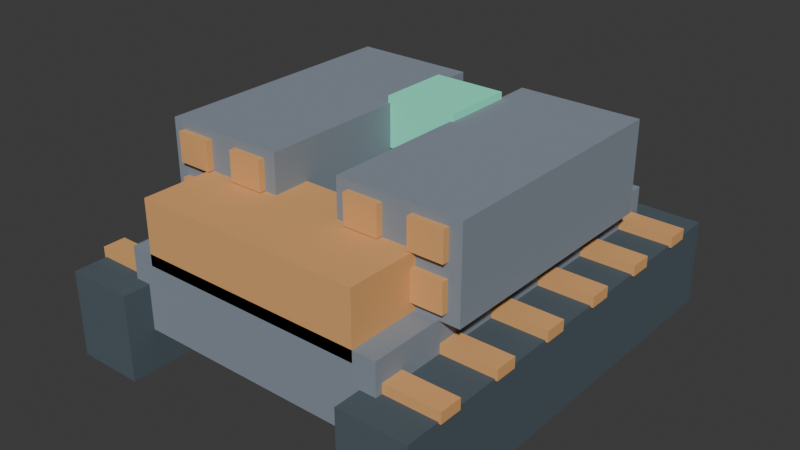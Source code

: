 # Source: boss-missile.blend  (saved by Blender 4.5.90; exported with 4.5.12 LTS)
import bpy
from mathutils import Matrix  # noqa: F401  (used for matrix-valued properties, if any)

bpy.ops.wm.read_factory_settings(use_empty=True)
scene = bpy.context.scene
scene.name = 'Scene'

# ---- collections
col_collection = bpy.data.collections.new('Collection'); scene.collection.children.link(col_collection)

# ---- materials (node trees are filled in below, after node groups)
mat_bossarmor = bpy.data.materials.new('BossArmor')
mat_bossarmor.diffuse_color = (0.25, 0.29, 0.34, 1.0)
mat_bosscore = bpy.data.materials.new('BossCore')
mat_bosscore.diffuse_color = (0.25, 1.0, 0.7, 1.0)
mat_bosstracks = bpy.data.materials.new('BossTracks')
mat_bosstracks.diffuse_color = (0.09, 0.12, 0.14, 1.0)
mat_bosstrim = bpy.data.materials.new('BossTrim')
mat_bosstrim.diffuse_color = (0.76, 0.4, 0.16, 1.0)

# ---- material node trees

# ---- world
world_world = bpy.data.worlds.new('World'); scene.world = world_world
world_world.use_nodes = True; world_world.node_tree.nodes.clear()
_N = world_world.node_tree.nodes; _L = world_world.node_tree.links
n0 = _N.new('ShaderNodeOutputWorld'); n0.name = 'World Output'; n0.location = (200, 100)
n1 = _N.new('ShaderNodeBackground'); n1.name = 'Background'; n1.location = (-200, 100)
n1.inputs[0].default_value = (0.05088, 0.05088, 0.05088, 1.0)
_L.new(n1.outputs[0], n0.inputs[0])
n0.is_active_output = True
world_world.color = (0.05088, 0.05088, 0.05088)
world_world.sun_shadow_jitter_overblur = 0.0

# ---- meshes
me_cube_030 = bpy.data.meshes.new('Cube.030')
me_cube_030.from_pydata([(-1.5, -2.1, -0.425), (-1.5, -2.1, 0.425), (-1.5, 2.1, -0.425), (-1.5, 2.1, 0.425), (1.5, -2.1, -0.425), (1.5, -2.1, 0.425), (1.5, 2.1, -0.425), (1.5, 2.1, 0.425)], [], [(0, 1, 3, 2), (2, 3, 7, 6), (6, 7, 5, 4), (4, 5, 1, 0), (2, 6, 4, 0), (7, 3, 1, 5)])
_uv = me_cube_030.uv_layers.new(name='UVMap')
_uv.uv.foreach_set('vector', [0.375, 0.0, 0.625, 0.0, 0.625, 0.25, 0.375, 0.25, 0.375, 0.25, 0.625, 0.25, 0.625, 0.5, 0.375, 0.5, 0.375, 0.5, 0.625, 0.5, 0.625, 0.75, 0.375, 0.75, 0.375, 0.75, 0.625, 0.75, 0.625, 1.0, 0.375, 1.0, 0.125, 0.5, 0.375, 0.5, 0.375, 0.75, 0.125, 0.75, 0.625, 0.5, 0.875, 0.5, 0.875, 0.75, 0.625, 0.75])
me_cube_030.materials.append(mat_bossarmor)
me_cube_030.update()
me_cube_031 = bpy.data.meshes.new('Cube.031')
me_cube_031.from_pydata([(-0.4, -0.4, -0.275), (-0.4, -0.4, 0.275), (-0.4, 0.4, -0.275), (-0.4, 0.4, 0.275), (0.4, -0.4, -0.275), (0.4, -0.4, 0.275), (0.4, 0.4, -0.275), (0.4, 0.4, 0.275)], [], [(0, 1, 3, 2), (2, 3, 7, 6), (6, 7, 5, 4), (4, 5, 1, 0), (2, 6, 4, 0), (7, 3, 1, 5)])
_uv = me_cube_031.uv_layers.new(name='UVMap')
_uv.uv.foreach_set('vector', [0.375, 0.0, 0.625, 0.0, 0.625, 0.25, 0.375, 0.25, 0.375, 0.25, 0.625, 0.25, 0.625, 0.5, 0.375, 0.5, 0.375, 0.5, 0.625, 0.5, 0.625, 0.75, 0.375, 0.75, 0.375, 0.75, 0.625, 0.75, 0.625, 1.0, 0.375, 1.0, 0.125, 0.5, 0.375, 0.5, 0.375, 0.75, 0.125, 0.75, 0.625, 0.5, 0.875, 0.5, 0.875, 0.75, 0.625, 0.75])
me_cube_031.materials.append(mat_bosscore)
me_cube_031.update()
me_cube_032 = bpy.data.meshes.new('Cube.032')
me_cube_032.from_pydata([(-0.375, -2.4, -0.475), (-0.375, -2.4, 0.475), (-0.375, 2.4, -0.475), (-0.375, 2.4, 0.475), (0.375, -2.4, -0.475), (0.375, -2.4, 0.475), (0.375, 2.4, -0.475), (0.375, 2.4, 0.475)], [], [(0, 1, 3, 2), (2, 3, 7, 6), (6, 7, 5, 4), (4, 5, 1, 0), (2, 6, 4, 0), (7, 3, 1, 5)])
_uv = me_cube_032.uv_layers.new(name='UVMap')
_uv.uv.foreach_set('vector', [0.375, 0.0, 0.625, 0.0, 0.625, 0.25, 0.375, 0.25, 0.375, 0.25, 0.625, 0.25, 0.625, 0.5, 0.375, 0.5, 0.375, 0.5, 0.625, 0.5, 0.625, 0.75, 0.375, 0.75, 0.375, 0.75, 0.625, 0.75, 0.625, 1.0, 0.375, 1.0, 0.125, 0.5, 0.375, 0.5, 0.375, 0.75, 0.125, 0.75, 0.625, 0.5, 0.875, 0.5, 0.875, 0.75, 0.625, 0.75])
me_cube_032.materials.append(mat_bosstracks)
me_cube_032.update()
me_cube_033 = bpy.data.meshes.new('Cube.033')
me_cube_033.from_pydata([(-0.4, -0.125, -0.06), (-0.4, -0.125, 0.06), (-0.4, 0.125, -0.06), (-0.4, 0.125, 0.06), (0.4, -0.125, -0.06), (0.4, -0.125, 0.06), (0.4, 0.125, -0.06), (0.4, 0.125, 0.06)], [], [(0, 1, 3, 2), (2, 3, 7, 6), (6, 7, 5, 4), (4, 5, 1, 0), (2, 6, 4, 0), (7, 3, 1, 5)])
_uv = me_cube_033.uv_layers.new(name='UVMap')
_uv.uv.foreach_set('vector', [0.375, 0.0, 0.625, 0.0, 0.625, 0.25, 0.375, 0.25, 0.375, 0.25, 0.625, 0.25, 0.625, 0.5, 0.375, 0.5, 0.375, 0.5, 0.625, 0.5, 0.625, 0.75, 0.375, 0.75, 0.375, 0.75, 0.625, 0.75, 0.625, 1.0, 0.375, 1.0, 0.125, 0.5, 0.375, 0.5, 0.375, 0.75, 0.125, 0.75, 0.625, 0.5, 0.875, 0.5, 0.875, 0.75, 0.625, 0.75])
me_cube_033.materials.append(mat_bosstrim)
me_cube_033.update()
me_cube_034 = bpy.data.meshes.new('Cube.034')
me_cube_034.from_pydata([(-0.4, -0.125, -0.06), (-0.4, -0.125, 0.06), (-0.4, 0.125, -0.06), (-0.4, 0.125, 0.06), (0.4, -0.125, -0.06), (0.4, -0.125, 0.06), (0.4, 0.125, -0.06), (0.4, 0.125, 0.06)], [], [(0, 1, 3, 2), (2, 3, 7, 6), (6, 7, 5, 4), (4, 5, 1, 0), (2, 6, 4, 0), (7, 3, 1, 5)])
_uv = me_cube_034.uv_layers.new(name='UVMap')
_uv.uv.foreach_set('vector', [0.375, 0.0, 0.625, 0.0, 0.625, 0.25, 0.375, 0.25, 0.375, 0.25, 0.625, 0.25, 0.625, 0.5, 0.375, 0.5, 0.375, 0.5, 0.625, 0.5, 0.625, 0.75, 0.375, 0.75, 0.375, 0.75, 0.625, 0.75, 0.625, 1.0, 0.375, 1.0, 0.125, 0.5, 0.375, 0.5, 0.375, 0.75, 0.125, 0.75, 0.625, 0.5, 0.875, 0.5, 0.875, 0.75, 0.625, 0.75])
me_cube_034.materials.append(mat_bosstrim)
me_cube_034.update()
me_cube_035 = bpy.data.meshes.new('Cube.035')
me_cube_035.from_pydata([(-0.4, -0.125, -0.06), (-0.4, -0.125, 0.06), (-0.4, 0.125, -0.06), (-0.4, 0.125, 0.06), (0.4, -0.125, -0.06), (0.4, -0.125, 0.06), (0.4, 0.125, -0.06), (0.4, 0.125, 0.06)], [], [(0, 1, 3, 2), (2, 3, 7, 6), (6, 7, 5, 4), (4, 5, 1, 0), (2, 6, 4, 0), (7, 3, 1, 5)])
_uv = me_cube_035.uv_layers.new(name='UVMap')
_uv.uv.foreach_set('vector', [0.375, 0.0, 0.625, 0.0, 0.625, 0.25, 0.375, 0.25, 0.375, 0.25, 0.625, 0.25, 0.625, 0.5, 0.375, 0.5, 0.375, 0.5, 0.625, 0.5, 0.625, 0.75, 0.375, 0.75, 0.375, 0.75, 0.625, 0.75, 0.625, 1.0, 0.375, 1.0, 0.125, 0.5, 0.375, 0.5, 0.375, 0.75, 0.125, 0.75, 0.625, 0.5, 0.875, 0.5, 0.875, 0.75, 0.625, 0.75])
me_cube_035.materials.append(mat_bosstrim)
me_cube_035.update()
me_cube_036 = bpy.data.meshes.new('Cube.036')
me_cube_036.from_pydata([(-0.4, -0.125, -0.06), (-0.4, -0.125, 0.06), (-0.4, 0.125, -0.06), (-0.4, 0.125, 0.06), (0.4, -0.125, -0.06), (0.4, -0.125, 0.06), (0.4, 0.125, -0.06), (0.4, 0.125, 0.06)], [], [(0, 1, 3, 2), (2, 3, 7, 6), (6, 7, 5, 4), (4, 5, 1, 0), (2, 6, 4, 0), (7, 3, 1, 5)])
_uv = me_cube_036.uv_layers.new(name='UVMap')
_uv.uv.foreach_set('vector', [0.375, 0.0, 0.625, 0.0, 0.625, 0.25, 0.375, 0.25, 0.375, 0.25, 0.625, 0.25, 0.625, 0.5, 0.375, 0.5, 0.375, 0.5, 0.625, 0.5, 0.625, 0.75, 0.375, 0.75, 0.375, 0.75, 0.625, 0.75, 0.625, 1.0, 0.375, 1.0, 0.125, 0.5, 0.375, 0.5, 0.375, 0.75, 0.125, 0.75, 0.625, 0.5, 0.875, 0.5, 0.875, 0.75, 0.625, 0.75])
me_cube_036.materials.append(mat_bosstrim)
me_cube_036.update()
me_cube_037 = bpy.data.meshes.new('Cube.037')
me_cube_037.from_pydata([(-0.4, -0.125, -0.06), (-0.4, -0.125, 0.06), (-0.4, 0.125, -0.06), (-0.4, 0.125, 0.06), (0.4, -0.125, -0.06), (0.4, -0.125, 0.06), (0.4, 0.125, -0.06), (0.4, 0.125, 0.06)], [], [(0, 1, 3, 2), (2, 3, 7, 6), (6, 7, 5, 4), (4, 5, 1, 0), (2, 6, 4, 0), (7, 3, 1, 5)])
_uv = me_cube_037.uv_layers.new(name='UVMap')
_uv.uv.foreach_set('vector', [0.375, 0.0, 0.625, 0.0, 0.625, 0.25, 0.375, 0.25, 0.375, 0.25, 0.625, 0.25, 0.625, 0.5, 0.375, 0.5, 0.375, 0.5, 0.625, 0.5, 0.625, 0.75, 0.375, 0.75, 0.375, 0.75, 0.625, 0.75, 0.625, 1.0, 0.375, 1.0, 0.125, 0.5, 0.375, 0.5, 0.375, 0.75, 0.125, 0.75, 0.625, 0.5, 0.875, 0.5, 0.875, 0.75, 0.625, 0.75])
me_cube_037.materials.append(mat_bosstrim)
me_cube_037.update()
me_cube_038 = bpy.data.meshes.new('Cube.038')
me_cube_038.from_pydata([(-0.4, -0.125, -0.06), (-0.4, -0.125, 0.06), (-0.4, 0.125, -0.06), (-0.4, 0.125, 0.06), (0.4, -0.125, -0.06), (0.4, -0.125, 0.06), (0.4, 0.125, -0.06), (0.4, 0.125, 0.06)], [], [(0, 1, 3, 2), (2, 3, 7, 6), (6, 7, 5, 4), (4, 5, 1, 0), (2, 6, 4, 0), (7, 3, 1, 5)])
_uv = me_cube_038.uv_layers.new(name='UVMap')
_uv.uv.foreach_set('vector', [0.375, 0.0, 0.625, 0.0, 0.625, 0.25, 0.375, 0.25, 0.375, 0.25, 0.625, 0.25, 0.625, 0.5, 0.375, 0.5, 0.375, 0.5, 0.625, 0.5, 0.625, 0.75, 0.375, 0.75, 0.375, 0.75, 0.625, 0.75, 0.625, 1.0, 0.375, 1.0, 0.125, 0.5, 0.375, 0.5, 0.375, 0.75, 0.125, 0.75, 0.625, 0.5, 0.875, 0.5, 0.875, 0.75, 0.625, 0.75])
me_cube_038.materials.append(mat_bosstrim)
me_cube_038.update()
me_cube_039 = bpy.data.meshes.new('Cube.039')
me_cube_039.from_pydata([(-0.375, -2.4, -0.475), (-0.375, -2.4, 0.475), (-0.375, 2.4, -0.475), (-0.375, 2.4, 0.475), (0.375, -2.4, -0.475), (0.375, -2.4, 0.475), (0.375, 2.4, -0.475), (0.375, 2.4, 0.475)], [], [(0, 1, 3, 2), (2, 3, 7, 6), (6, 7, 5, 4), (4, 5, 1, 0), (2, 6, 4, 0), (7, 3, 1, 5)])
_uv = me_cube_039.uv_layers.new(name='UVMap')
_uv.uv.foreach_set('vector', [0.375, 0.0, 0.625, 0.0, 0.625, 0.25, 0.375, 0.25, 0.375, 0.25, 0.625, 0.25, 0.625, 0.5, 0.375, 0.5, 0.375, 0.5, 0.625, 0.5, 0.625, 0.75, 0.375, 0.75, 0.375, 0.75, 0.625, 0.75, 0.625, 1.0, 0.375, 1.0, 0.125, 0.5, 0.375, 0.5, 0.375, 0.75, 0.125, 0.75, 0.625, 0.5, 0.875, 0.5, 0.875, 0.75, 0.625, 0.75])
me_cube_039.materials.append(mat_bosstracks)
me_cube_039.update()
me_cube_040 = bpy.data.meshes.new('Cube.040')
me_cube_040.from_pydata([(-0.4, -0.125, -0.06), (-0.4, -0.125, 0.06), (-0.4, 0.125, -0.06), (-0.4, 0.125, 0.06), (0.4, -0.125, -0.06), (0.4, -0.125, 0.06), (0.4, 0.125, -0.06), (0.4, 0.125, 0.06)], [], [(0, 1, 3, 2), (2, 3, 7, 6), (6, 7, 5, 4), (4, 5, 1, 0), (2, 6, 4, 0), (7, 3, 1, 5)])
_uv = me_cube_040.uv_layers.new(name='UVMap')
_uv.uv.foreach_set('vector', [0.375, 0.0, 0.625, 0.0, 0.625, 0.25, 0.375, 0.25, 0.375, 0.25, 0.625, 0.25, 0.625, 0.5, 0.375, 0.5, 0.375, 0.5, 0.625, 0.5, 0.625, 0.75, 0.375, 0.75, 0.375, 0.75, 0.625, 0.75, 0.625, 1.0, 0.375, 1.0, 0.125, 0.5, 0.375, 0.5, 0.375, 0.75, 0.125, 0.75, 0.625, 0.5, 0.875, 0.5, 0.875, 0.75, 0.625, 0.75])
me_cube_040.materials.append(mat_bosstrim)
me_cube_040.update()
me_cube_041 = bpy.data.meshes.new('Cube.041')
me_cube_041.from_pydata([(-0.4, -0.125, -0.06), (-0.4, -0.125, 0.06), (-0.4, 0.125, -0.06), (-0.4, 0.125, 0.06), (0.4, -0.125, -0.06), (0.4, -0.125, 0.06), (0.4, 0.125, -0.06), (0.4, 0.125, 0.06)], [], [(0, 1, 3, 2), (2, 3, 7, 6), (6, 7, 5, 4), (4, 5, 1, 0), (2, 6, 4, 0), (7, 3, 1, 5)])
_uv = me_cube_041.uv_layers.new(name='UVMap')
_uv.uv.foreach_set('vector', [0.375, 0.0, 0.625, 0.0, 0.625, 0.25, 0.375, 0.25, 0.375, 0.25, 0.625, 0.25, 0.625, 0.5, 0.375, 0.5, 0.375, 0.5, 0.625, 0.5, 0.625, 0.75, 0.375, 0.75, 0.375, 0.75, 0.625, 0.75, 0.625, 1.0, 0.375, 1.0, 0.125, 0.5, 0.375, 0.5, 0.375, 0.75, 0.125, 0.75, 0.625, 0.5, 0.875, 0.5, 0.875, 0.75, 0.625, 0.75])
me_cube_041.materials.append(mat_bosstrim)
me_cube_041.update()
me_cube_042 = bpy.data.meshes.new('Cube.042')
me_cube_042.from_pydata([(-0.4, -0.125, -0.06), (-0.4, -0.125, 0.06), (-0.4, 0.125, -0.06), (-0.4, 0.125, 0.06), (0.4, -0.125, -0.06), (0.4, -0.125, 0.06), (0.4, 0.125, -0.06), (0.4, 0.125, 0.06)], [], [(0, 1, 3, 2), (2, 3, 7, 6), (6, 7, 5, 4), (4, 5, 1, 0), (2, 6, 4, 0), (7, 3, 1, 5)])
_uv = me_cube_042.uv_layers.new(name='UVMap')
_uv.uv.foreach_set('vector', [0.375, 0.0, 0.625, 0.0, 0.625, 0.25, 0.375, 0.25, 0.375, 0.25, 0.625, 0.25, 0.625, 0.5, 0.375, 0.5, 0.375, 0.5, 0.625, 0.5, 0.625, 0.75, 0.375, 0.75, 0.375, 0.75, 0.625, 0.75, 0.625, 1.0, 0.375, 1.0, 0.125, 0.5, 0.375, 0.5, 0.375, 0.75, 0.125, 0.75, 0.625, 0.5, 0.875, 0.5, 0.875, 0.75, 0.625, 0.75])
me_cube_042.materials.append(mat_bosstrim)
me_cube_042.update()
me_cube_043 = bpy.data.meshes.new('Cube.043')
me_cube_043.from_pydata([(-0.4, -0.125, -0.06), (-0.4, -0.125, 0.06), (-0.4, 0.125, -0.06), (-0.4, 0.125, 0.06), (0.4, -0.125, -0.06), (0.4, -0.125, 0.06), (0.4, 0.125, -0.06), (0.4, 0.125, 0.06)], [], [(0, 1, 3, 2), (2, 3, 7, 6), (6, 7, 5, 4), (4, 5, 1, 0), (2, 6, 4, 0), (7, 3, 1, 5)])
_uv = me_cube_043.uv_layers.new(name='UVMap')
_uv.uv.foreach_set('vector', [0.375, 0.0, 0.625, 0.0, 0.625, 0.25, 0.375, 0.25, 0.375, 0.25, 0.625, 0.25, 0.625, 0.5, 0.375, 0.5, 0.375, 0.5, 0.625, 0.5, 0.625, 0.75, 0.375, 0.75, 0.375, 0.75, 0.625, 0.75, 0.625, 1.0, 0.375, 1.0, 0.125, 0.5, 0.375, 0.5, 0.375, 0.75, 0.125, 0.75, 0.625, 0.5, 0.875, 0.5, 0.875, 0.75, 0.625, 0.75])
me_cube_043.materials.append(mat_bosstrim)
me_cube_043.update()
me_cube_044 = bpy.data.meshes.new('Cube.044')
me_cube_044.from_pydata([(-0.4, -0.125, -0.06), (-0.4, -0.125, 0.06), (-0.4, 0.125, -0.06), (-0.4, 0.125, 0.06), (0.4, -0.125, -0.06), (0.4, -0.125, 0.06), (0.4, 0.125, -0.06), (0.4, 0.125, 0.06)], [], [(0, 1, 3, 2), (2, 3, 7, 6), (6, 7, 5, 4), (4, 5, 1, 0), (2, 6, 4, 0), (7, 3, 1, 5)])
_uv = me_cube_044.uv_layers.new(name='UVMap')
_uv.uv.foreach_set('vector', [0.375, 0.0, 0.625, 0.0, 0.625, 0.25, 0.375, 0.25, 0.375, 0.25, 0.625, 0.25, 0.625, 0.5, 0.375, 0.5, 0.375, 0.5, 0.625, 0.5, 0.625, 0.75, 0.375, 0.75, 0.375, 0.75, 0.625, 0.75, 0.625, 1.0, 0.375, 1.0, 0.125, 0.5, 0.375, 0.5, 0.375, 0.75, 0.125, 0.75, 0.625, 0.5, 0.875, 0.5, 0.875, 0.75, 0.625, 0.75])
me_cube_044.materials.append(mat_bosstrim)
me_cube_044.update()
me_cube_045 = bpy.data.meshes.new('Cube.045')
me_cube_045.from_pydata([(-0.4, -0.125, -0.06), (-0.4, -0.125, 0.06), (-0.4, 0.125, -0.06), (-0.4, 0.125, 0.06), (0.4, -0.125, -0.06), (0.4, -0.125, 0.06), (0.4, 0.125, -0.06), (0.4, 0.125, 0.06)], [], [(0, 1, 3, 2), (2, 3, 7, 6), (6, 7, 5, 4), (4, 5, 1, 0), (2, 6, 4, 0), (7, 3, 1, 5)])
_uv = me_cube_045.uv_layers.new(name='UVMap')
_uv.uv.foreach_set('vector', [0.375, 0.0, 0.625, 0.0, 0.625, 0.25, 0.375, 0.25, 0.375, 0.25, 0.625, 0.25, 0.625, 0.5, 0.375, 0.5, 0.375, 0.5, 0.625, 0.5, 0.625, 0.75, 0.375, 0.75, 0.375, 0.75, 0.625, 0.75, 0.625, 1.0, 0.375, 1.0, 0.125, 0.5, 0.375, 0.5, 0.375, 0.75, 0.125, 0.75, 0.625, 0.5, 0.875, 0.5, 0.875, 0.75, 0.625, 0.75])
me_cube_045.materials.append(mat_bosstrim)
me_cube_045.update()
me_cube_046 = bpy.data.meshes.new('Cube.046')
me_cube_046.from_pydata([(-1.25, -0.6, -0.35), (-1.25, -0.6, 0.35), (-1.25, 0.6, -0.35), (-1.25, 0.6, 0.35), (1.25, -0.6, -0.35), (1.25, -0.6, 0.35), (1.25, 0.6, -0.35), (1.25, 0.6, 0.35)], [], [(0, 1, 3, 2), (2, 3, 7, 6), (6, 7, 5, 4), (4, 5, 1, 0), (2, 6, 4, 0), (7, 3, 1, 5)])
_uv = me_cube_046.uv_layers.new(name='UVMap')
_uv.uv.foreach_set('vector', [0.375, 0.0, 0.625, 0.0, 0.625, 0.25, 0.375, 0.25, 0.375, 0.25, 0.625, 0.25, 0.625, 0.5, 0.375, 0.5, 0.375, 0.5, 0.625, 0.5, 0.625, 0.75, 0.375, 0.75, 0.375, 0.75, 0.625, 0.75, 0.625, 1.0, 0.375, 1.0, 0.125, 0.5, 0.375, 0.5, 0.375, 0.75, 0.125, 0.75, 0.625, 0.5, 0.875, 0.5, 0.875, 0.75, 0.625, 0.75])
me_cube_046.materials.append(mat_bosstrim)
me_cube_046.update()
me_cube_047 = bpy.data.meshes.new('Cube.047')
me_cube_047.from_pydata([(-0.675, -1.4, -0.5), (-0.675, -1.4, 0.5), (-0.675, 1.4, -0.5), (-0.675, 1.4, 0.5), (0.675, -1.4, -0.5), (0.675, -1.4, 0.5), (0.675, 1.4, -0.5), (0.675, 1.4, 0.5)], [], [(0, 1, 3, 2), (2, 3, 7, 6), (6, 7, 5, 4), (4, 5, 1, 0), (2, 6, 4, 0), (7, 3, 1, 5)])
_uv = me_cube_047.uv_layers.new(name='UVMap')
_uv.uv.foreach_set('vector', [0.375, 0.0, 0.625, 0.0, 0.625, 0.25, 0.375, 0.25, 0.375, 0.25, 0.625, 0.25, 0.625, 0.5, 0.375, 0.5, 0.375, 0.5, 0.625, 0.5, 0.625, 0.75, 0.375, 0.75, 0.375, 0.75, 0.625, 0.75, 0.625, 1.0, 0.375, 1.0, 0.125, 0.5, 0.375, 0.5, 0.375, 0.75, 0.125, 0.75, 0.625, 0.5, 0.875, 0.5, 0.875, 0.75, 0.625, 0.75])
me_cube_047.materials.append(mat_bossarmor)
me_cube_047.update()
me_cube_048 = bpy.data.meshes.new('Cube.048')
me_cube_048.from_pydata([(-0.19, -0.05, -0.16), (-0.19, -0.05, 0.16), (-0.19, 0.05, -0.16), (-0.19, 0.05, 0.16), (0.19, -0.05, -0.16), (0.19, -0.05, 0.16), (0.19, 0.05, -0.16), (0.19, 0.05, 0.16)], [], [(0, 1, 3, 2), (2, 3, 7, 6), (6, 7, 5, 4), (4, 5, 1, 0), (2, 6, 4, 0), (7, 3, 1, 5)])
_uv = me_cube_048.uv_layers.new(name='UVMap')
_uv.uv.foreach_set('vector', [0.375, 0.0, 0.625, 0.0, 0.625, 0.25, 0.375, 0.25, 0.375, 0.25, 0.625, 0.25, 0.625, 0.5, 0.375, 0.5, 0.375, 0.5, 0.625, 0.5, 0.625, 0.75, 0.375, 0.75, 0.375, 0.75, 0.625, 0.75, 0.625, 1.0, 0.375, 1.0, 0.125, 0.5, 0.375, 0.5, 0.375, 0.75, 0.125, 0.75, 0.625, 0.5, 0.875, 0.5, 0.875, 0.75, 0.625, 0.75])
me_cube_048.materials.append(mat_bosstrim)
me_cube_048.update()
me_cube_049 = bpy.data.meshes.new('Cube.049')
me_cube_049.from_pydata([(-0.19, -0.05, -0.16), (-0.19, -0.05, 0.16), (-0.19, 0.05, -0.16), (-0.19, 0.05, 0.16), (0.19, -0.05, -0.16), (0.19, -0.05, 0.16), (0.19, 0.05, -0.16), (0.19, 0.05, 0.16)], [], [(0, 1, 3, 2), (2, 3, 7, 6), (6, 7, 5, 4), (4, 5, 1, 0), (2, 6, 4, 0), (7, 3, 1, 5)])
_uv = me_cube_049.uv_layers.new(name='UVMap')
_uv.uv.foreach_set('vector', [0.375, 0.0, 0.625, 0.0, 0.625, 0.25, 0.375, 0.25, 0.375, 0.25, 0.625, 0.25, 0.625, 0.5, 0.375, 0.5, 0.375, 0.5, 0.625, 0.5, 0.625, 0.75, 0.375, 0.75, 0.375, 0.75, 0.625, 0.75, 0.625, 1.0, 0.375, 1.0, 0.125, 0.5, 0.375, 0.5, 0.375, 0.75, 0.125, 0.75, 0.625, 0.5, 0.875, 0.5, 0.875, 0.75, 0.625, 0.75])
me_cube_049.materials.append(mat_bosstrim)
me_cube_049.update()
me_cube_050 = bpy.data.meshes.new('Cube.050')
me_cube_050.from_pydata([(-0.19, -0.05, -0.16), (-0.19, -0.05, 0.16), (-0.19, 0.05, -0.16), (-0.19, 0.05, 0.16), (0.19, -0.05, -0.16), (0.19, -0.05, 0.16), (0.19, 0.05, -0.16), (0.19, 0.05, 0.16)], [], [(0, 1, 3, 2), (2, 3, 7, 6), (6, 7, 5, 4), (4, 5, 1, 0), (2, 6, 4, 0), (7, 3, 1, 5)])
_uv = me_cube_050.uv_layers.new(name='UVMap')
_uv.uv.foreach_set('vector', [0.375, 0.0, 0.625, 0.0, 0.625, 0.25, 0.375, 0.25, 0.375, 0.25, 0.625, 0.25, 0.625, 0.5, 0.375, 0.5, 0.375, 0.5, 0.625, 0.5, 0.625, 0.75, 0.375, 0.75, 0.375, 0.75, 0.625, 0.75, 0.625, 1.0, 0.375, 1.0, 0.125, 0.5, 0.375, 0.5, 0.375, 0.75, 0.125, 0.75, 0.625, 0.5, 0.875, 0.5, 0.875, 0.75, 0.625, 0.75])
me_cube_050.materials.append(mat_bosstrim)
me_cube_050.update()
me_cube_051 = bpy.data.meshes.new('Cube.051')
me_cube_051.from_pydata([(-0.19, -0.05, -0.16), (-0.19, -0.05, 0.16), (-0.19, 0.05, -0.16), (-0.19, 0.05, 0.16), (0.19, -0.05, -0.16), (0.19, -0.05, 0.16), (0.19, 0.05, -0.16), (0.19, 0.05, 0.16)], [], [(0, 1, 3, 2), (2, 3, 7, 6), (6, 7, 5, 4), (4, 5, 1, 0), (2, 6, 4, 0), (7, 3, 1, 5)])
_uv = me_cube_051.uv_layers.new(name='UVMap')
_uv.uv.foreach_set('vector', [0.375, 0.0, 0.625, 0.0, 0.625, 0.25, 0.375, 0.25, 0.375, 0.25, 0.625, 0.25, 0.625, 0.5, 0.375, 0.5, 0.375, 0.5, 0.625, 0.5, 0.625, 0.75, 0.375, 0.75, 0.375, 0.75, 0.625, 0.75, 0.625, 1.0, 0.375, 1.0, 0.125, 0.5, 0.375, 0.5, 0.375, 0.75, 0.125, 0.75, 0.625, 0.5, 0.875, 0.5, 0.875, 0.75, 0.625, 0.75])
me_cube_051.materials.append(mat_bosstrim)
me_cube_051.update()
me_cube_052 = bpy.data.meshes.new('Cube.052')
me_cube_052.from_pydata([(-0.675, -1.4, -0.5), (-0.675, -1.4, 0.5), (-0.675, 1.4, -0.5), (-0.675, 1.4, 0.5), (0.675, -1.4, -0.5), (0.675, -1.4, 0.5), (0.675, 1.4, -0.5), (0.675, 1.4, 0.5)], [], [(0, 1, 3, 2), (2, 3, 7, 6), (6, 7, 5, 4), (4, 5, 1, 0), (2, 6, 4, 0), (7, 3, 1, 5)])
_uv = me_cube_052.uv_layers.new(name='UVMap')
_uv.uv.foreach_set('vector', [0.375, 0.0, 0.625, 0.0, 0.625, 0.25, 0.375, 0.25, 0.375, 0.25, 0.625, 0.25, 0.625, 0.5, 0.375, 0.5, 0.375, 0.5, 0.625, 0.5, 0.625, 0.75, 0.375, 0.75, 0.375, 0.75, 0.625, 0.75, 0.625, 1.0, 0.375, 1.0, 0.125, 0.5, 0.375, 0.5, 0.375, 0.75, 0.125, 0.75, 0.625, 0.5, 0.875, 0.5, 0.875, 0.75, 0.625, 0.75])
me_cube_052.materials.append(mat_bossarmor)
me_cube_052.update()
me_cube_053 = bpy.data.meshes.new('Cube.053')
me_cube_053.from_pydata([(-0.19, -0.05, -0.16), (-0.19, -0.05, 0.16), (-0.19, 0.05, -0.16), (-0.19, 0.05, 0.16), (0.19, -0.05, -0.16), (0.19, -0.05, 0.16), (0.19, 0.05, -0.16), (0.19, 0.05, 0.16)], [], [(0, 1, 3, 2), (2, 3, 7, 6), (6, 7, 5, 4), (4, 5, 1, 0), (2, 6, 4, 0), (7, 3, 1, 5)])
_uv = me_cube_053.uv_layers.new(name='UVMap')
_uv.uv.foreach_set('vector', [0.375, 0.0, 0.625, 0.0, 0.625, 0.25, 0.375, 0.25, 0.375, 0.25, 0.625, 0.25, 0.625, 0.5, 0.375, 0.5, 0.375, 0.5, 0.625, 0.5, 0.625, 0.75, 0.375, 0.75, 0.375, 0.75, 0.625, 0.75, 0.625, 1.0, 0.375, 1.0, 0.125, 0.5, 0.375, 0.5, 0.375, 0.75, 0.125, 0.75, 0.625, 0.5, 0.875, 0.5, 0.875, 0.75, 0.625, 0.75])
me_cube_053.materials.append(mat_bosstrim)
me_cube_053.update()
me_cube_054 = bpy.data.meshes.new('Cube.054')
me_cube_054.from_pydata([(-0.19, -0.05, -0.16), (-0.19, -0.05, 0.16), (-0.19, 0.05, -0.16), (-0.19, 0.05, 0.16), (0.19, -0.05, -0.16), (0.19, -0.05, 0.16), (0.19, 0.05, -0.16), (0.19, 0.05, 0.16)], [], [(0, 1, 3, 2), (2, 3, 7, 6), (6, 7, 5, 4), (4, 5, 1, 0), (2, 6, 4, 0), (7, 3, 1, 5)])
_uv = me_cube_054.uv_layers.new(name='UVMap')
_uv.uv.foreach_set('vector', [0.375, 0.0, 0.625, 0.0, 0.625, 0.25, 0.375, 0.25, 0.375, 0.25, 0.625, 0.25, 0.625, 0.5, 0.375, 0.5, 0.375, 0.5, 0.625, 0.5, 0.625, 0.75, 0.375, 0.75, 0.375, 0.75, 0.625, 0.75, 0.625, 1.0, 0.375, 1.0, 0.125, 0.5, 0.375, 0.5, 0.375, 0.75, 0.125, 0.75, 0.625, 0.5, 0.875, 0.5, 0.875, 0.75, 0.625, 0.75])
me_cube_054.materials.append(mat_bosstrim)
me_cube_054.update()
me_cube_055 = bpy.data.meshes.new('Cube.055')
me_cube_055.from_pydata([(-0.19, -0.05, -0.16), (-0.19, -0.05, 0.16), (-0.19, 0.05, -0.16), (-0.19, 0.05, 0.16), (0.19, -0.05, -0.16), (0.19, -0.05, 0.16), (0.19, 0.05, -0.16), (0.19, 0.05, 0.16)], [], [(0, 1, 3, 2), (2, 3, 7, 6), (6, 7, 5, 4), (4, 5, 1, 0), (2, 6, 4, 0), (7, 3, 1, 5)])
_uv = me_cube_055.uv_layers.new(name='UVMap')
_uv.uv.foreach_set('vector', [0.375, 0.0, 0.625, 0.0, 0.625, 0.25, 0.375, 0.25, 0.375, 0.25, 0.625, 0.25, 0.625, 0.5, 0.375, 0.5, 0.375, 0.5, 0.625, 0.5, 0.625, 0.75, 0.375, 0.75, 0.375, 0.75, 0.625, 0.75, 0.625, 1.0, 0.375, 1.0, 0.125, 0.5, 0.375, 0.5, 0.375, 0.75, 0.125, 0.75, 0.625, 0.5, 0.875, 0.5, 0.875, 0.75, 0.625, 0.75])
me_cube_055.materials.append(mat_bosstrim)
me_cube_055.update()
me_cube_056 = bpy.data.meshes.new('Cube.056')
me_cube_056.from_pydata([(-0.19, -0.05, -0.16), (-0.19, -0.05, 0.16), (-0.19, 0.05, -0.16), (-0.19, 0.05, 0.16), (0.19, -0.05, -0.16), (0.19, -0.05, 0.16), (0.19, 0.05, -0.16), (0.19, 0.05, 0.16)], [], [(0, 1, 3, 2), (2, 3, 7, 6), (6, 7, 5, 4), (4, 5, 1, 0), (2, 6, 4, 0), (7, 3, 1, 5)])
_uv = me_cube_056.uv_layers.new(name='UVMap')
_uv.uv.foreach_set('vector', [0.375, 0.0, 0.625, 0.0, 0.625, 0.25, 0.375, 0.25, 0.375, 0.25, 0.625, 0.25, 0.625, 0.5, 0.375, 0.5, 0.375, 0.5, 0.625, 0.5, 0.625, 0.75, 0.375, 0.75, 0.375, 0.75, 0.625, 0.75, 0.625, 1.0, 0.375, 1.0, 0.125, 0.5, 0.375, 0.5, 0.375, 0.75, 0.125, 0.75, 0.625, 0.5, 0.875, 0.5, 0.875, 0.75, 0.625, 0.75])
me_cube_056.materials.append(mat_bosstrim)
me_cube_056.update()

# ---- objects
ob_boss_missile = bpy.data.objects.new('boss-missile', None)
ob_hull = bpy.data.objects.new('Hull', None)
ob_turret = bpy.data.objects.new('Turret', None)
ob_chassis = bpy.data.objects.new('Chassis', me_cube_030)
ob_core = bpy.data.objects.new('Core', me_cube_031)
ob_track = bpy.data.objects.new('Track', me_cube_032)
ob_tread = bpy.data.objects.new('Tread', me_cube_033)
ob_tread_001 = bpy.data.objects.new('Tread.001', me_cube_034)
ob_tread_002 = bpy.data.objects.new('Tread.002', me_cube_035)
ob_tread_003 = bpy.data.objects.new('Tread.003', me_cube_036)
ob_tread_004 = bpy.data.objects.new('Tread.004', me_cube_037)
ob_tread_005 = bpy.data.objects.new('Tread.005', me_cube_038)
ob_track_001 = bpy.data.objects.new('Track.001', me_cube_039)
ob_tread_006 = bpy.data.objects.new('Tread.006', me_cube_040)
ob_tread_007 = bpy.data.objects.new('Tread.007', me_cube_041)
ob_tread_008 = bpy.data.objects.new('Tread.008', me_cube_042)
ob_tread_009 = bpy.data.objects.new('Tread.009', me_cube_043)
ob_tread_010 = bpy.data.objects.new('Tread.010', me_cube_044)
ob_tread_011 = bpy.data.objects.new('Tread.011', me_cube_045)
ob_commandcab = bpy.data.objects.new('CommandCab', me_cube_046)
ob_missilepod = bpy.data.objects.new('MissilePod', me_cube_047)
ob_launchtube = bpy.data.objects.new('LaunchTube', me_cube_048)
ob_launchtube_001 = bpy.data.objects.new('LaunchTube.001', me_cube_049)
ob_launchtube_002 = bpy.data.objects.new('LaunchTube.002', me_cube_050)
ob_launchtube_003 = bpy.data.objects.new('LaunchTube.003', me_cube_051)
ob_missilepod_001 = bpy.data.objects.new('MissilePod.001', me_cube_052)
ob_launchtube_004 = bpy.data.objects.new('LaunchTube.004', me_cube_053)
ob_launchtube_005 = bpy.data.objects.new('LaunchTube.005', me_cube_054)
ob_launchtube_006 = bpy.data.objects.new('LaunchTube.006', me_cube_055)
ob_launchtube_007 = bpy.data.objects.new('LaunchTube.007', me_cube_056)
ob_muzzle = bpy.data.objects.new('Muzzle', None)

# ---- transforms, parenting, visibility, modifiers, constraints
ob_boss_missile.location = (0.0, 0.0, 0.0)
ob_hull.parent = ob_boss_missile
ob_hull.location = (0.0, 0.0, 0.0)
ob_turret.parent = ob_boss_missile
ob_turret.location = (0.0, 0.0, 1.17)
ob_chassis.parent = ob_hull
ob_chassis.location = (0.0, 0.0, 0.9)
ob_core.parent = ob_turret
ob_core.location = (0.0, 0.7, 0.95)
ob_track.parent = ob_hull
ob_track.location = (-1.7, 0.0, 0.5)
ob_tread.parent = ob_hull
ob_tread.location = (-1.7, -1.9, 1.02)
ob_tread_001.parent = ob_hull
ob_tread_001.location = (-1.7, -1.15, 1.02)
ob_tread_002.parent = ob_hull
ob_tread_002.location = (-1.7, -0.4, 1.02)
ob_tread_003.parent = ob_hull
ob_tread_003.location = (-1.7, 0.35, 1.02)
ob_tread_004.parent = ob_hull
ob_tread_004.location = (-1.7, 1.1, 1.02)
ob_tread_005.parent = ob_hull
ob_tread_005.location = (-1.7, 1.85, 1.02)
ob_track_001.parent = ob_hull
ob_track_001.location = (1.7, 0.0, 0.5)
ob_tread_006.parent = ob_hull
ob_tread_006.location = (1.7, -1.9, 1.02)
ob_tread_007.parent = ob_hull
ob_tread_007.location = (1.7, -1.15, 1.02)
ob_tread_008.parent = ob_hull
ob_tread_008.location = (1.7, -0.4, 1.02)
ob_tread_009.parent = ob_hull
ob_tread_009.location = (1.7, 0.35, 1.02)
ob_tread_010.parent = ob_hull
ob_tread_010.location = (1.7, 1.1, 1.02)
ob_tread_011.parent = ob_hull
ob_tread_011.location = (1.7, 1.85, 1.02)
ob_commandcab.parent = ob_hull
ob_commandcab.location = (0.0, -1.5, 1.55)
ob_missilepod.parent = ob_turret
ob_missilepod.location = (-1.05, 0.1, 0.65)
ob_launchtube.parent = ob_turret
ob_launchtube.location = (-1.4, -1.32, 0.42)
ob_launchtube_001.parent = ob_turret
ob_launchtube_001.location = (-1.4, -1.32, 0.9)
ob_launchtube_002.parent = ob_turret
ob_launchtube_002.location = (-0.7, -1.32, 0.42)
ob_launchtube_003.parent = ob_turret
ob_launchtube_003.location = (-0.7, -1.32, 0.9)
ob_missilepod_001.parent = ob_turret
ob_missilepod_001.location = (1.05, 0.1, 0.65)
ob_launchtube_004.parent = ob_turret
ob_launchtube_004.location = (0.7, -1.32, 0.42)
ob_launchtube_005.parent = ob_turret
ob_launchtube_005.location = (0.7, -1.32, 0.9)
ob_launchtube_006.parent = ob_turret
ob_launchtube_006.location = (1.4, -1.32, 0.42)
ob_launchtube_007.parent = ob_turret
ob_launchtube_007.location = (1.4, -1.32, 0.9)
ob_muzzle.parent = ob_turret
ob_muzzle.location = (0.0, -1.7, 0.6)

# ---- collection membership
col_collection.objects.link(ob_boss_missile)
col_collection.objects.link(ob_hull)
col_collection.objects.link(ob_turret)
col_collection.objects.link(ob_chassis)
col_collection.objects.link(ob_core)
col_collection.objects.link(ob_track)
col_collection.objects.link(ob_tread)
col_collection.objects.link(ob_tread_001)
col_collection.objects.link(ob_tread_002)
col_collection.objects.link(ob_tread_003)
col_collection.objects.link(ob_tread_004)
col_collection.objects.link(ob_tread_005)
col_collection.objects.link(ob_track_001)
col_collection.objects.link(ob_tread_006)
col_collection.objects.link(ob_tread_007)
col_collection.objects.link(ob_tread_008)
col_collection.objects.link(ob_tread_009)
col_collection.objects.link(ob_tread_010)
col_collection.objects.link(ob_tread_011)
col_collection.objects.link(ob_commandcab)
col_collection.objects.link(ob_missilepod)
col_collection.objects.link(ob_launchtube)
col_collection.objects.link(ob_launchtube_001)
col_collection.objects.link(ob_launchtube_002)
col_collection.objects.link(ob_launchtube_003)
col_collection.objects.link(ob_missilepod_001)
col_collection.objects.link(ob_launchtube_004)
col_collection.objects.link(ob_launchtube_005)
col_collection.objects.link(ob_launchtube_006)
col_collection.objects.link(ob_launchtube_007)
col_collection.objects.link(ob_muzzle)

# ---- scene / render settings (as saved in the file)
scene.frame_start = 1; scene.frame_end = 250; scene.frame_set(1)
scene.render.engine = 'BLENDER_EEVEE_NEXT'
bpy.context.view_layer.update()

# ---- added for rendering (the .blend has no active camera and no usable light): camera, sun
cam_auto = bpy.data.cameras.new('AutoCamera')
cam_auto.lens = 50.0
cam_auto.sensor_width = 36.0
cam_auto.clip_end = 1000.0
ob_auto_camera = bpy.data.objects.new('AutoCamera', cam_auto)
scene.collection.objects.link(ob_auto_camera)
ob_auto_camera.location = (6.2954, -7.55448, 6.24632)
ob_auto_camera.rotation_euler = (1.09748, -7.21219e-08, 0.694738)
scene.camera = ob_auto_camera
light_auto_sun = bpy.data.lights.new('AutoSun', 'SUN')
light_auto_sun.energy = 3.0
light_auto_sun.angle = 0.0523599
ob_auto_sun = bpy.data.objects.new('AutoSun', light_auto_sun)
scene.collection.objects.link(ob_auto_sun)
ob_auto_sun.rotation_euler = (0.872665, 0.174533, 0.523599)
bpy.context.view_layer.update()
